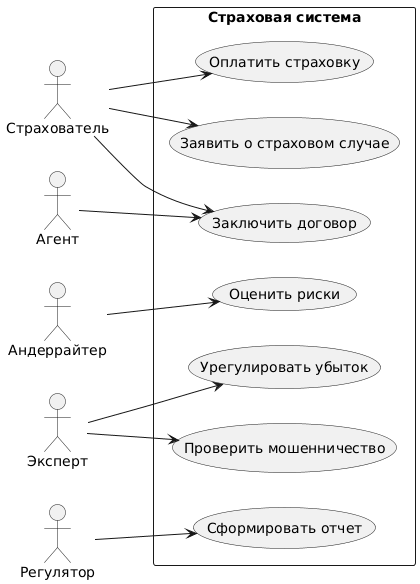

The diagram above was rendered by PlantUML. Its source (embedded in the PNG):
@startuml
left to right direction
actor "Страхователь" as Client
actor "Агент" as Agent
actor "Андеррайтер" as Underwriter
actor "Эксперт" as Expert
actor "Регулятор" as Regulator

rectangle "Страховая система" {
  usecase "Заключить договор" as UC1
  usecase "Оплатить страховку" as UC2
  usecase "Заявить о страховом случае" as UC3
  usecase "Оценить риски" as UC4
  usecase "Урегулировать убыток" as UC5
  usecase "Сформировать отчет" as UC6
  usecase "Проверить мошенничество" as UC7
}

Client --> UC1
Client --> UC2
Client --> UC3
Agent --> UC1
Underwriter --> UC4
Expert --> UC5
Expert --> UC7
Regulator --> UC6
@enduml